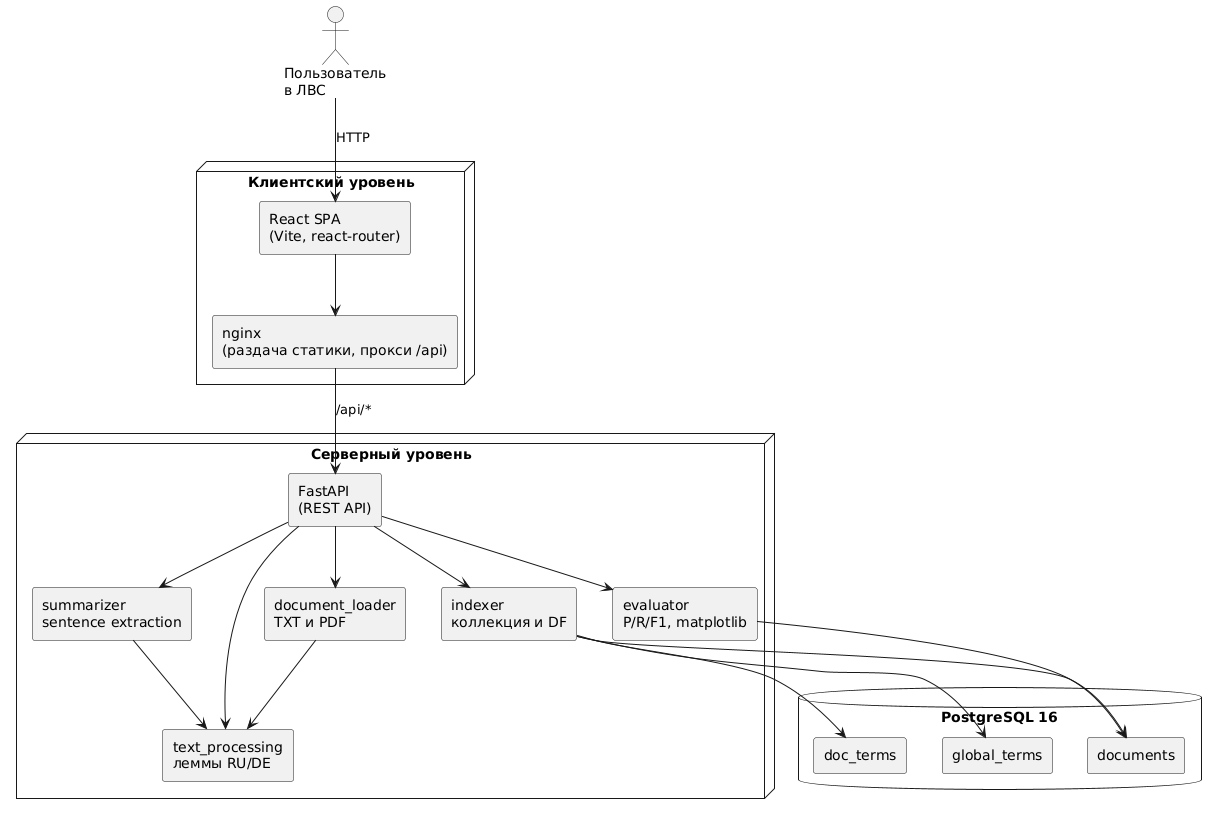

The diagram above was rendered by PlantUML. Its source (embedded in the PNG):
@startuml
skinparam defaultFontName Arial
skinparam shadowing false
skinparam componentStyle rectangle

actor "Пользователь\nв ЛВС" as User

node "Клиентский уровень" {
  component "React SPA\n(Vite, react-router)" as SPA
  component "nginx\n(раздача статики, прокси /api)" as Nginx
}

node "Серверный уровень" {
  component "FastAPI\n(REST API)" as API
  component "summarizer\nsentence extraction" as Sum
  component "text_processing\nлеммы RU/DE" as NLP
  component "document_loader\nTXT и PDF" as Loader
  component "indexer\nколлекция и DF" as Indexer
  component "evaluator\nP/R/F1, matplotlib" as Eval
}

database "PostgreSQL 16" as DB {
  component "documents" as TDoc
  component "doc_terms" as TTerms
  component "global_terms" as TGlobal
}

User --> SPA : HTTP
SPA --> Nginx
Nginx --> API : /api/*
API --> Loader
API --> NLP
API --> Sum
API --> Indexer
API --> Eval
Loader --> NLP
Sum --> NLP
Indexer --> TDoc
Indexer --> TTerms
Indexer --> TGlobal
Eval --> TDoc

@enduml